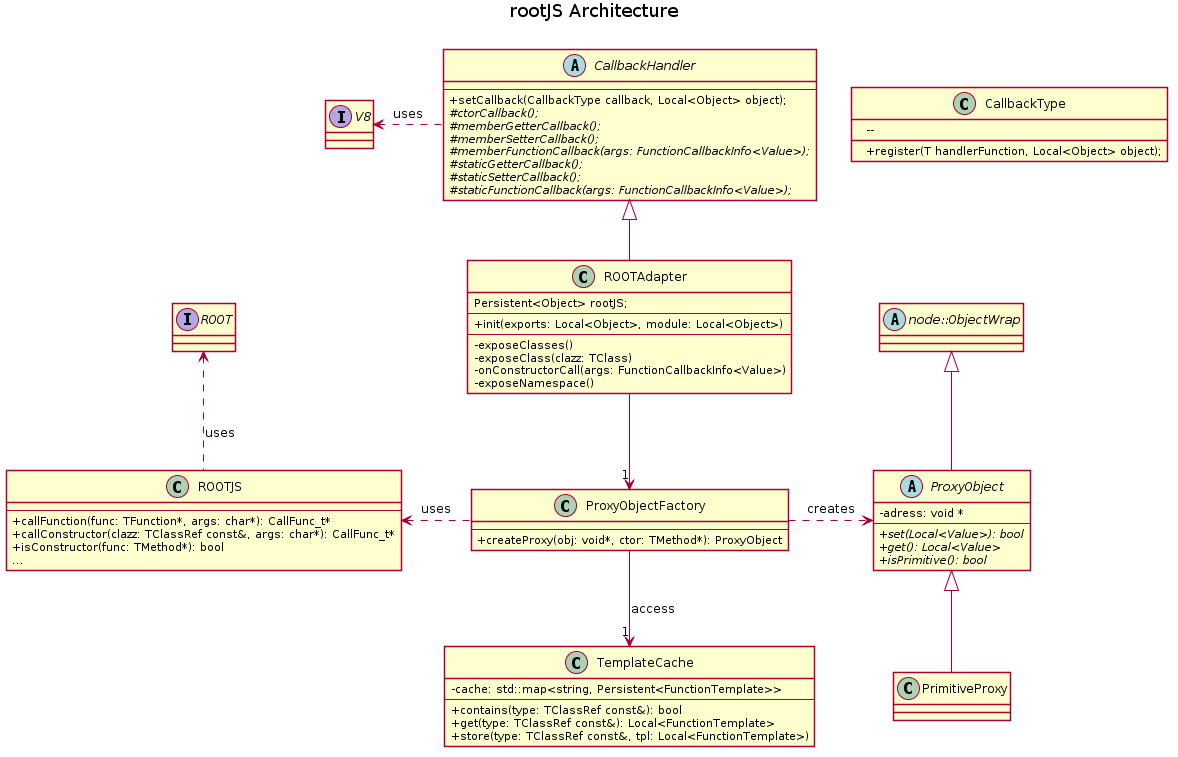

The diagram above was rendered by PlantUML. Its source (embedded in the PNG):
@startuml

 skinparam shadowing false
 ' skinparam monochrome true

' hide circle
skinparam classAttributeIconSize 0

title
rootJS Architecture

end title

interface V8
interface ROOT

class CallbackType {

  --
  +register(T handlerFunction, Local<Object> object);
}

abstract class CallbackHandler {
  --
  +setCallback(CallbackType callback, Local<Object> object);
  {abstract}#ctorCallback();

  {abstract}#memberGetterCallback();
  {abstract}#memberSetterCallback();
  {abstract}#memberFunctionCallback(args: FunctionCallbackInfo<Value>);

  {abstract}#staticGetterCallback();
  {abstract}#staticSetterCallback();
  {abstract}#staticFunctionCallback(args: FunctionCallbackInfo<Value>);
}

class ROOTAdapter {
  Persistent<Object> rootJS;
 --
 +init(exports: Local<Object>, module: Local<Object>)
 --
 -exposeClasses()
 -exposeClass(clazz: TClass)
 -onConstructorCall(args: FunctionCallbackInfo<Value>)
 -exposeNamespace()
}

class ROOTJS {
  --
  +callFunction(func: TFunction*, args: char*): CallFunc_t*
  +callConstructor(clazz: TClassRef const&, args: char*): CallFunc_t*

  +isConstructor(func: TMethod*): bool
  ...
}

class ProxyObjectFactory {
  --
  +createProxy(obj: void*, ctor: TMethod*): ProxyObject
}

abstract class "node::ObjectWrap" as ObjectWrap

abstract class ProxyObject {
  - adress: void *
  --
 {abstract} +set(Local<Value>): bool
 {abstract} +get(): Local<Value>
 {abstract} +isPrimitive(): bool
}


'class ProxyObjectCache {
'  -cache: std::map
'  --
'  -isValid(address: void*): bool
'  +getFromCache(address: void*): v8::Handle
'  +storeObject(h: v8::Handle, address: void*)
'}

'class TemplateFactory << (S,#FF7700) Singleton >> {
'  --
'  +TemplateFactory(capsule: ROOTModule) <<constructor>>
'  +createTemplate(clazz: TClassRef const&): Local<ObjectTemplate>
'  +templateToCtor(instanceTemplate: Local<ObjectTemplate>&): Local<FunctionTemplate>
'}

class TemplateCache {
  -cache: std::map<string, Persistent<FunctionTemplate>>
  --
  +contains(type: TClassRef const&): bool
  +get(type: TClassRef const&): Local<FunctionTemplate>
  +store(type: TClassRef const&, tpl: Local<FunctionTemplate>)
}

class PrimitiveProxy {

}

CallbackHandler .left.> V8 : uses
CallbackHandler <|-down- ROOTAdapter


ROOTJS .up.> ROOT : uses
ROOTAdapter -down-> "1" ProxyObjectFactory

ProxyObjectFactory .right.> ProxyObject : creates
ProxyObjectFactory .left.> ROOTJS : uses
' ProxyObjectFactory -down-> "1" ProxyObjectCache
ProxyObjectFactory -down-> "1" TemplateCache : access

ObjectWrap <|-down- ProxyObject
ProxyObject <|-- PrimitiveProxy

@enduml